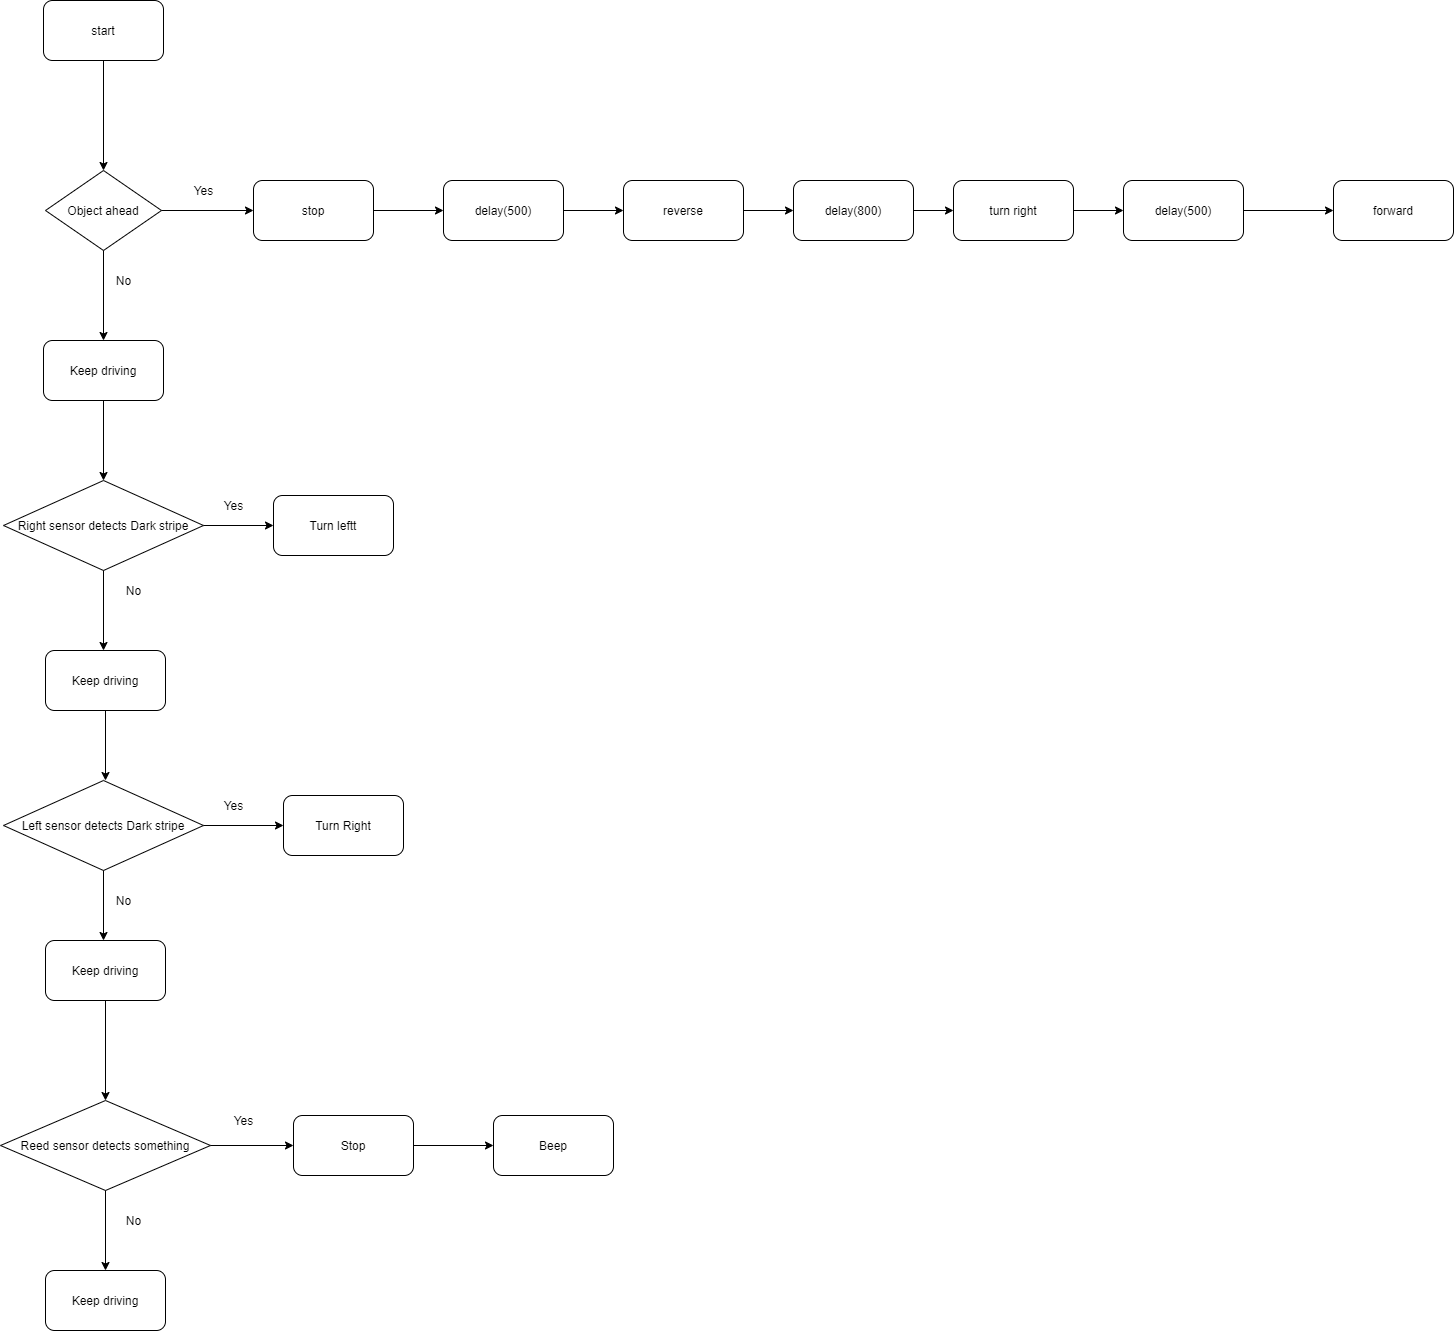

The diagram above was exported from draw.io. Its source (the exported page's mxGraphModel, read from the mxfile embedded in the PNG):
<mxGraphModel dx="1213" dy="1196" grid="1" gridSize="10" guides="1" tooltips="1" connect="1" arrows="1" fold="1" page="1" pageScale="1" pageWidth="827" pageHeight="1169" math="0" shadow="0">
  <root>
    <mxCell id="0" />
    <mxCell id="1" parent="0" />
    <mxCell id="w1lvdNwtSDvr0sYTbeV9-1" value="start" style="rounded=1;whiteSpace=wrap;html=1;" vertex="1" parent="1">
      <mxGeometry x="320" y="80" width="120" height="60" as="geometry" />
    </mxCell>
    <mxCell id="w1lvdNwtSDvr0sYTbeV9-3" value="" style="endArrow=classic;html=1;exitX=0.5;exitY=1;exitDx=0;exitDy=0;" edge="1" parent="1" source="w1lvdNwtSDvr0sYTbeV9-1">
      <mxGeometry width="50" height="50" relative="1" as="geometry">
        <mxPoint x="390" y="630" as="sourcePoint" />
        <mxPoint x="380" y="250" as="targetPoint" />
      </mxGeometry>
    </mxCell>
    <mxCell id="w1lvdNwtSDvr0sYTbeV9-4" value="Object ahead" style="rhombus;whiteSpace=wrap;html=1;" vertex="1" parent="1">
      <mxGeometry x="322" y="250" width="116" height="80" as="geometry" />
    </mxCell>
    <mxCell id="w1lvdNwtSDvr0sYTbeV9-7" value="Yes" style="text;html=1;align=center;verticalAlign=middle;resizable=0;points=[];autosize=1;" vertex="1" parent="1">
      <mxGeometry x="460" y="260" width="40" height="20" as="geometry" />
    </mxCell>
    <mxCell id="w1lvdNwtSDvr0sYTbeV9-8" value="" style="endArrow=classic;html=1;exitX=0.5;exitY=1;exitDx=0;exitDy=0;" edge="1" parent="1" source="w1lvdNwtSDvr0sYTbeV9-4">
      <mxGeometry width="50" height="50" relative="1" as="geometry">
        <mxPoint x="270" y="450" as="sourcePoint" />
        <mxPoint x="380" y="420" as="targetPoint" />
      </mxGeometry>
    </mxCell>
    <mxCell id="w1lvdNwtSDvr0sYTbeV9-9" value="Keep driving" style="rounded=1;whiteSpace=wrap;html=1;" vertex="1" parent="1">
      <mxGeometry x="320" y="420" width="120" height="60" as="geometry" />
    </mxCell>
    <mxCell id="w1lvdNwtSDvr0sYTbeV9-10" value="" style="endArrow=classic;html=1;exitX=1;exitY=0.5;exitDx=0;exitDy=0;" edge="1" parent="1" source="w1lvdNwtSDvr0sYTbeV9-4">
      <mxGeometry width="50" height="50" relative="1" as="geometry">
        <mxPoint x="390" y="630" as="sourcePoint" />
        <mxPoint x="530" y="290" as="targetPoint" />
      </mxGeometry>
    </mxCell>
    <mxCell id="w1lvdNwtSDvr0sYTbeV9-11" value="stop" style="rounded=1;whiteSpace=wrap;html=1;" vertex="1" parent="1">
      <mxGeometry x="530" y="260" width="120" height="60" as="geometry" />
    </mxCell>
    <mxCell id="w1lvdNwtSDvr0sYTbeV9-12" value="No" style="text;html=1;align=center;verticalAlign=middle;resizable=0;points=[];autosize=1;" vertex="1" parent="1">
      <mxGeometry x="385" y="350" width="30" height="20" as="geometry" />
    </mxCell>
    <mxCell id="w1lvdNwtSDvr0sYTbeV9-13" value="" style="endArrow=classic;html=1;exitX=0.5;exitY=1;exitDx=0;exitDy=0;entryX=0.5;entryY=0;entryDx=0;entryDy=0;" edge="1" parent="1" source="w1lvdNwtSDvr0sYTbeV9-9" target="w1lvdNwtSDvr0sYTbeV9-14">
      <mxGeometry width="50" height="50" relative="1" as="geometry">
        <mxPoint x="340" y="590" as="sourcePoint" />
        <mxPoint x="380" y="550" as="targetPoint" />
      </mxGeometry>
    </mxCell>
    <mxCell id="w1lvdNwtSDvr0sYTbeV9-14" value="Right sensor detects Dark stripe" style="rhombus;whiteSpace=wrap;html=1;" vertex="1" parent="1">
      <mxGeometry x="280" y="560" width="200" height="90" as="geometry" />
    </mxCell>
    <mxCell id="w1lvdNwtSDvr0sYTbeV9-15" value="" style="endArrow=classic;html=1;exitX=1;exitY=0.5;exitDx=0;exitDy=0;entryX=0;entryY=0.5;entryDx=0;entryDy=0;" edge="1" parent="1" source="w1lvdNwtSDvr0sYTbeV9-14" target="w1lvdNwtSDvr0sYTbeV9-16">
      <mxGeometry width="50" height="50" relative="1" as="geometry">
        <mxPoint x="560" y="630" as="sourcePoint" />
        <mxPoint x="550" y="600" as="targetPoint" />
      </mxGeometry>
    </mxCell>
    <mxCell id="w1lvdNwtSDvr0sYTbeV9-16" value="Turn leftt" style="rounded=1;whiteSpace=wrap;html=1;" vertex="1" parent="1">
      <mxGeometry x="550" y="575" width="120" height="60" as="geometry" />
    </mxCell>
    <mxCell id="w1lvdNwtSDvr0sYTbeV9-17" value="Yes" style="text;html=1;align=center;verticalAlign=middle;resizable=0;points=[];autosize=1;" vertex="1" parent="1">
      <mxGeometry x="490" y="575" width="40" height="20" as="geometry" />
    </mxCell>
    <mxCell id="w1lvdNwtSDvr0sYTbeV9-18" value="" style="endArrow=classic;html=1;exitX=0.5;exitY=1;exitDx=0;exitDy=0;" edge="1" parent="1" source="w1lvdNwtSDvr0sYTbeV9-14">
      <mxGeometry width="50" height="50" relative="1" as="geometry">
        <mxPoint x="390" y="580" as="sourcePoint" />
        <mxPoint x="380" y="730" as="targetPoint" />
      </mxGeometry>
    </mxCell>
    <mxCell id="w1lvdNwtSDvr0sYTbeV9-19" value="No" style="text;html=1;align=center;verticalAlign=middle;resizable=0;points=[];autosize=1;" vertex="1" parent="1">
      <mxGeometry x="395" y="660" width="30" height="20" as="geometry" />
    </mxCell>
    <mxCell id="w1lvdNwtSDvr0sYTbeV9-20" value="Keep driving" style="rounded=1;whiteSpace=wrap;html=1;" vertex="1" parent="1">
      <mxGeometry x="322" y="730" width="120" height="60" as="geometry" />
    </mxCell>
    <mxCell id="w1lvdNwtSDvr0sYTbeV9-21" value="" style="endArrow=classic;html=1;exitX=0.5;exitY=1;exitDx=0;exitDy=0;" edge="1" parent="1" source="w1lvdNwtSDvr0sYTbeV9-20">
      <mxGeometry width="50" height="50" relative="1" as="geometry">
        <mxPoint x="320" y="900" as="sourcePoint" />
        <mxPoint x="382" y="860" as="targetPoint" />
      </mxGeometry>
    </mxCell>
    <mxCell id="w1lvdNwtSDvr0sYTbeV9-24" value="Turn Right" style="rounded=1;whiteSpace=wrap;html=1;" vertex="1" parent="1">
      <mxGeometry x="560" y="875" width="120" height="60" as="geometry" />
    </mxCell>
    <mxCell id="w1lvdNwtSDvr0sYTbeV9-27" value="Left sensor detects Dark stripe" style="rhombus;whiteSpace=wrap;html=1;" vertex="1" parent="1">
      <mxGeometry x="280" y="860" width="200" height="90" as="geometry" />
    </mxCell>
    <mxCell id="w1lvdNwtSDvr0sYTbeV9-29" value="" style="endArrow=classic;html=1;exitX=1;exitY=0.5;exitDx=0;exitDy=0;entryX=0;entryY=0.5;entryDx=0;entryDy=0;" edge="1" parent="1" source="w1lvdNwtSDvr0sYTbeV9-27" target="w1lvdNwtSDvr0sYTbeV9-24">
      <mxGeometry width="50" height="50" relative="1" as="geometry">
        <mxPoint x="560" y="970" as="sourcePoint" />
        <mxPoint x="610" y="920" as="targetPoint" />
      </mxGeometry>
    </mxCell>
    <mxCell id="w1lvdNwtSDvr0sYTbeV9-30" value="Yes" style="text;html=1;align=center;verticalAlign=middle;resizable=0;points=[];autosize=1;" vertex="1" parent="1">
      <mxGeometry x="490" y="875" width="40" height="20" as="geometry" />
    </mxCell>
    <mxCell id="w1lvdNwtSDvr0sYTbeV9-31" value="" style="endArrow=classic;html=1;exitX=0.5;exitY=1;exitDx=0;exitDy=0;" edge="1" parent="1" source="w1lvdNwtSDvr0sYTbeV9-27">
      <mxGeometry width="50" height="50" relative="1" as="geometry">
        <mxPoint x="390" y="970" as="sourcePoint" />
        <mxPoint x="380" y="1020" as="targetPoint" />
      </mxGeometry>
    </mxCell>
    <mxCell id="w1lvdNwtSDvr0sYTbeV9-32" value="No" style="text;html=1;align=center;verticalAlign=middle;resizable=0;points=[];autosize=1;" vertex="1" parent="1">
      <mxGeometry x="385" y="970" width="30" height="20" as="geometry" />
    </mxCell>
    <mxCell id="w1lvdNwtSDvr0sYTbeV9-33" value="Keep driving" style="rounded=1;whiteSpace=wrap;html=1;" vertex="1" parent="1">
      <mxGeometry x="322" y="1020" width="120" height="60" as="geometry" />
    </mxCell>
    <mxCell id="w1lvdNwtSDvr0sYTbeV9-35" value="" style="endArrow=classic;html=1;exitX=1;exitY=0.5;exitDx=0;exitDy=0;" edge="1" parent="1" source="w1lvdNwtSDvr0sYTbeV9-11">
      <mxGeometry width="50" height="50" relative="1" as="geometry">
        <mxPoint x="390" y="580" as="sourcePoint" />
        <mxPoint x="720" y="290" as="targetPoint" />
      </mxGeometry>
    </mxCell>
    <mxCell id="w1lvdNwtSDvr0sYTbeV9-36" value="delay(500)" style="rounded=1;whiteSpace=wrap;html=1;" vertex="1" parent="1">
      <mxGeometry x="720" y="260" width="120" height="60" as="geometry" />
    </mxCell>
    <mxCell id="w1lvdNwtSDvr0sYTbeV9-37" value="reverse" style="rounded=1;whiteSpace=wrap;html=1;" vertex="1" parent="1">
      <mxGeometry x="900" y="260" width="120" height="60" as="geometry" />
    </mxCell>
    <mxCell id="w1lvdNwtSDvr0sYTbeV9-38" value="delay(800)" style="rounded=1;whiteSpace=wrap;html=1;" vertex="1" parent="1">
      <mxGeometry x="1070" y="260" width="120" height="60" as="geometry" />
    </mxCell>
    <mxCell id="w1lvdNwtSDvr0sYTbeV9-39" value="turn right" style="rounded=1;whiteSpace=wrap;html=1;" vertex="1" parent="1">
      <mxGeometry x="1230" y="260" width="120" height="60" as="geometry" />
    </mxCell>
    <mxCell id="w1lvdNwtSDvr0sYTbeV9-40" value="" style="endArrow=classic;html=1;exitX=1;exitY=0.5;exitDx=0;exitDy=0;entryX=0;entryY=0.5;entryDx=0;entryDy=0;" edge="1" parent="1" source="w1lvdNwtSDvr0sYTbeV9-36" target="w1lvdNwtSDvr0sYTbeV9-37">
      <mxGeometry width="50" height="50" relative="1" as="geometry">
        <mxPoint x="910" y="460" as="sourcePoint" />
        <mxPoint x="960" y="410" as="targetPoint" />
      </mxGeometry>
    </mxCell>
    <mxCell id="w1lvdNwtSDvr0sYTbeV9-41" value="" style="endArrow=classic;html=1;exitX=1;exitY=0.5;exitDx=0;exitDy=0;entryX=0;entryY=0.5;entryDx=0;entryDy=0;" edge="1" parent="1" source="w1lvdNwtSDvr0sYTbeV9-37" target="w1lvdNwtSDvr0sYTbeV9-38">
      <mxGeometry width="50" height="50" relative="1" as="geometry">
        <mxPoint x="940" y="450" as="sourcePoint" />
        <mxPoint x="990" y="400" as="targetPoint" />
      </mxGeometry>
    </mxCell>
    <mxCell id="w1lvdNwtSDvr0sYTbeV9-42" value="" style="endArrow=classic;html=1;exitX=1;exitY=0.5;exitDx=0;exitDy=0;entryX=0;entryY=0.5;entryDx=0;entryDy=0;" edge="1" parent="1" source="w1lvdNwtSDvr0sYTbeV9-38" target="w1lvdNwtSDvr0sYTbeV9-39">
      <mxGeometry width="50" height="50" relative="1" as="geometry">
        <mxPoint x="910" y="510" as="sourcePoint" />
        <mxPoint x="960" y="460" as="targetPoint" />
      </mxGeometry>
    </mxCell>
    <mxCell id="w1lvdNwtSDvr0sYTbeV9-43" value="" style="endArrow=classic;html=1;exitX=1;exitY=0.5;exitDx=0;exitDy=0;" edge="1" parent="1" source="w1lvdNwtSDvr0sYTbeV9-39">
      <mxGeometry width="50" height="50" relative="1" as="geometry">
        <mxPoint x="1240" y="450" as="sourcePoint" />
        <mxPoint x="1400" y="290" as="targetPoint" />
      </mxGeometry>
    </mxCell>
    <mxCell id="w1lvdNwtSDvr0sYTbeV9-44" value="delay(500)" style="rounded=1;whiteSpace=wrap;html=1;" vertex="1" parent="1">
      <mxGeometry x="1400" y="260" width="120" height="60" as="geometry" />
    </mxCell>
    <mxCell id="w1lvdNwtSDvr0sYTbeV9-45" value="" style="endArrow=classic;html=1;exitX=1;exitY=0.5;exitDx=0;exitDy=0;" edge="1" parent="1" source="w1lvdNwtSDvr0sYTbeV9-44">
      <mxGeometry width="50" height="50" relative="1" as="geometry">
        <mxPoint x="1110" y="470" as="sourcePoint" />
        <mxPoint x="1610" y="290" as="targetPoint" />
      </mxGeometry>
    </mxCell>
    <mxCell id="w1lvdNwtSDvr0sYTbeV9-46" value="forward" style="rounded=1;whiteSpace=wrap;html=1;" vertex="1" parent="1">
      <mxGeometry x="1610" y="260" width="120" height="60" as="geometry" />
    </mxCell>
    <mxCell id="w1lvdNwtSDvr0sYTbeV9-47" value="Keep driving" style="rounded=1;whiteSpace=wrap;html=1;" vertex="1" parent="1">
      <mxGeometry x="322" y="1350" width="120" height="60" as="geometry" />
    </mxCell>
    <mxCell id="w1lvdNwtSDvr0sYTbeV9-48" value="Reed sensor detects something" style="rhombus;whiteSpace=wrap;html=1;" vertex="1" parent="1">
      <mxGeometry x="277" y="1180" width="210" height="90" as="geometry" />
    </mxCell>
    <mxCell id="w1lvdNwtSDvr0sYTbeV9-49" value="" style="endArrow=classic;html=1;exitX=0.5;exitY=1;exitDx=0;exitDy=0;entryX=0.5;entryY=0;entryDx=0;entryDy=0;" edge="1" parent="1" source="w1lvdNwtSDvr0sYTbeV9-33" target="w1lvdNwtSDvr0sYTbeV9-48">
      <mxGeometry width="50" height="50" relative="1" as="geometry">
        <mxPoint x="110" y="1080" as="sourcePoint" />
        <mxPoint x="160" y="1030" as="targetPoint" />
      </mxGeometry>
    </mxCell>
    <mxCell id="w1lvdNwtSDvr0sYTbeV9-50" value="" style="endArrow=classic;html=1;exitX=0.5;exitY=1;exitDx=0;exitDy=0;entryX=0.5;entryY=0;entryDx=0;entryDy=0;" edge="1" parent="1" source="w1lvdNwtSDvr0sYTbeV9-48" target="w1lvdNwtSDvr0sYTbeV9-47">
      <mxGeometry width="50" height="50" relative="1" as="geometry">
        <mxPoint x="360" y="1040" as="sourcePoint" />
        <mxPoint x="410" y="990" as="targetPoint" />
      </mxGeometry>
    </mxCell>
    <mxCell id="w1lvdNwtSDvr0sYTbeV9-51" value="" style="endArrow=classic;html=1;exitX=1;exitY=0.5;exitDx=0;exitDy=0;" edge="1" parent="1" source="w1lvdNwtSDvr0sYTbeV9-48">
      <mxGeometry width="50" height="50" relative="1" as="geometry">
        <mxPoint x="500" y="1340" as="sourcePoint" />
        <mxPoint x="570" y="1225" as="targetPoint" />
      </mxGeometry>
    </mxCell>
    <mxCell id="w1lvdNwtSDvr0sYTbeV9-52" value="Stop" style="rounded=1;whiteSpace=wrap;html=1;" vertex="1" parent="1">
      <mxGeometry x="570" y="1195" width="120" height="60" as="geometry" />
    </mxCell>
    <mxCell id="w1lvdNwtSDvr0sYTbeV9-53" value="Yes" style="text;html=1;align=center;verticalAlign=middle;resizable=0;points=[];autosize=1;" vertex="1" parent="1">
      <mxGeometry x="500" y="1190" width="40" height="20" as="geometry" />
    </mxCell>
    <mxCell id="w1lvdNwtSDvr0sYTbeV9-54" value="No" style="text;html=1;align=center;verticalAlign=middle;resizable=0;points=[];autosize=1;" vertex="1" parent="1">
      <mxGeometry x="395" y="1290" width="30" height="20" as="geometry" />
    </mxCell>
    <mxCell id="w1lvdNwtSDvr0sYTbeV9-55" value="Beep" style="rounded=1;whiteSpace=wrap;html=1;" vertex="1" parent="1">
      <mxGeometry x="770" y="1195" width="120" height="60" as="geometry" />
    </mxCell>
    <mxCell id="w1lvdNwtSDvr0sYTbeV9-56" value="" style="endArrow=classic;html=1;exitX=1;exitY=0.5;exitDx=0;exitDy=0;entryX=0;entryY=0.5;entryDx=0;entryDy=0;" edge="1" parent="1" source="w1lvdNwtSDvr0sYTbeV9-52" target="w1lvdNwtSDvr0sYTbeV9-55">
      <mxGeometry width="50" height="50" relative="1" as="geometry">
        <mxPoint x="620" y="1380" as="sourcePoint" />
        <mxPoint x="670" y="1330" as="targetPoint" />
      </mxGeometry>
    </mxCell>
  </root>
</mxGraphModel>